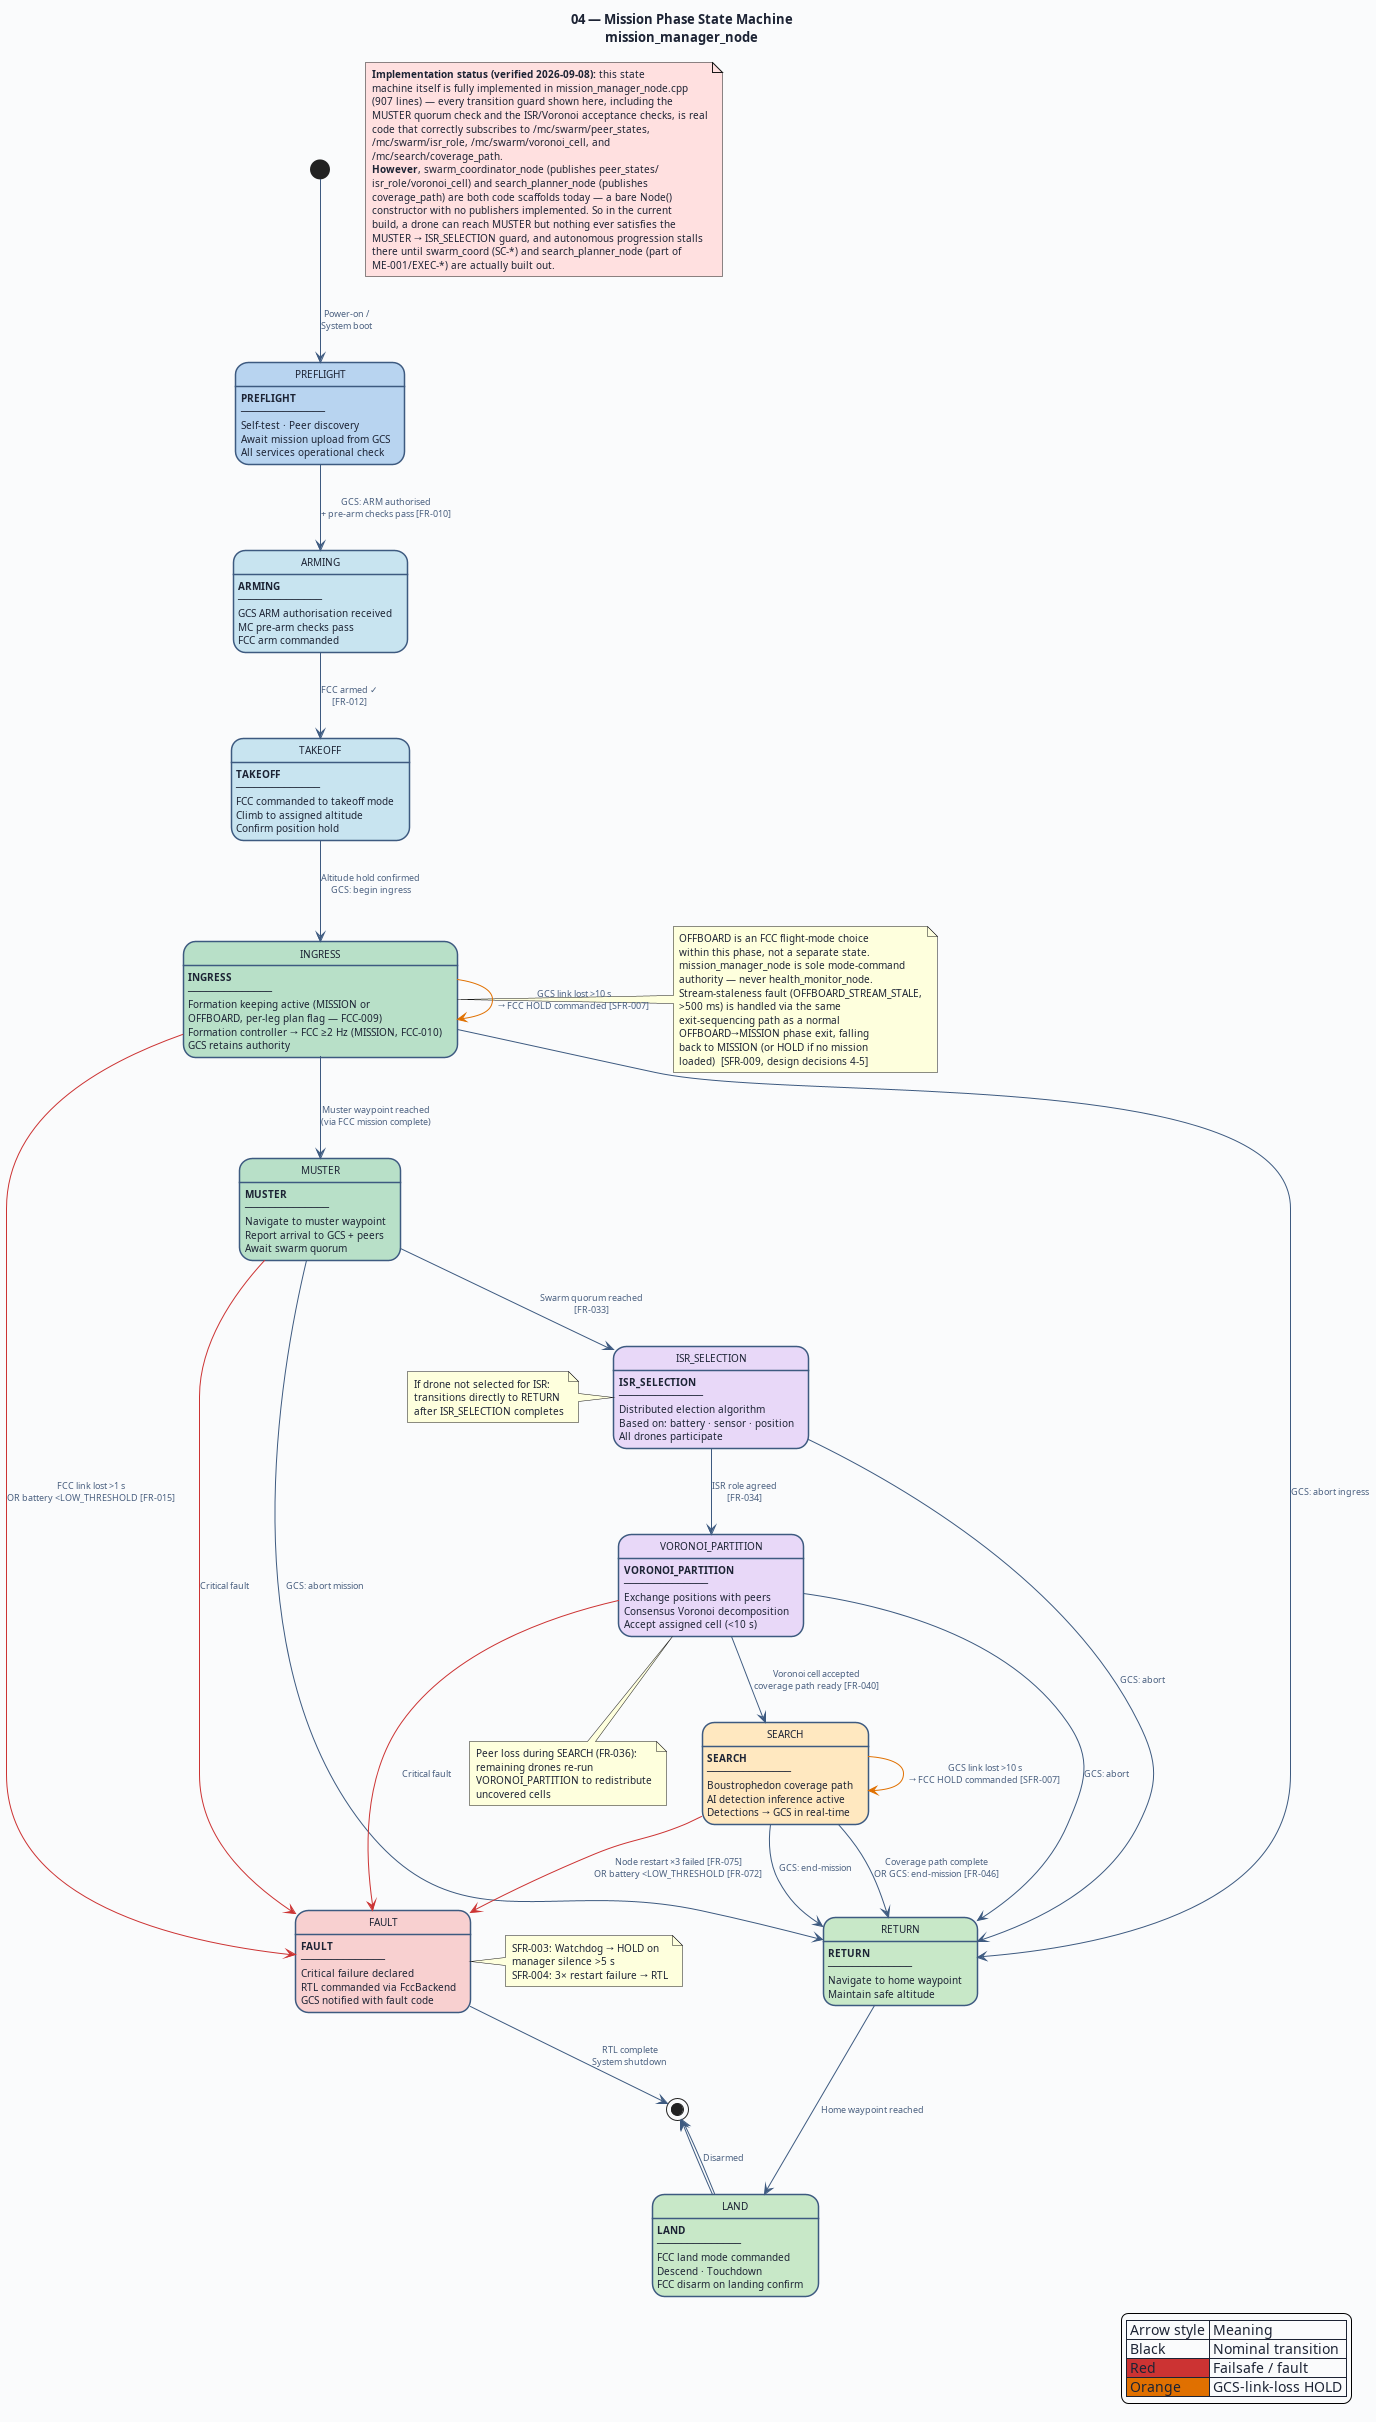

The diagram above was rendered by PlantUML. Its source (embedded in the PNG):
@startuml 04-mission-state-machine
' ─────────────────────────────────────────────────────────────
' Diagram 04: Mission Phase State Machine
' mission_manager_node — Swarm Search Drone MC
' MC-SRS-001  FR-001, FR-002, FR-003
' ─────────────────────────────────────────────────────────────

title "04 — Mission Phase State Machine\nmission_manager_node"

skinparam BackgroundColor #FAFBFC
skinparam DefaultFontColor #1C2334
skinparam DefaultFontSize 10
skinparam TitleFontSize 13
skinparam TitleFontStyle bold
skinparam ArrowColor #3D5A80
skinparam ArrowFontColor #3D5A80
skinparam ArrowFontSize 9

skinparam state {
  BackgroundColor #D8E8F8
  BorderColor #3D5A80
  BorderThickness 1.5
  FontSize 10
  FontColor #1C2334
  ArrowColor #3D5A80
}

skinparam StateBorderColor #3D5A80
skinparam StateBackgroundColor #D8E8F8
skinparam StateArrowColor #3D5A80
skinparam StateArrowFontSize 9
skinparam StateArrowFontColor #4A6080

' ── States ──────────────────────────────────────────────────

[*] --> PREFLIGHT : Power-on /\nSystem boot

state PREFLIGHT #B8D4F0 : **PREFLIGHT**\n──────────────\nSelf-test · Peer discovery\nAwait mission upload from GCS\nAll services operational check

state ARMING #C8E4F0 : **ARMING**\n──────────────\nGCS ARM authorisation received\nMC pre-arm checks pass\nFCC arm commanded

state TAKEOFF #C8E4F0 : **TAKEOFF**\n──────────────\nFCC commanded to takeoff mode\nClimb to assigned altitude\nConfirm position hold

state INGRESS #B8E0C8 : **INGRESS**\n──────────────\nFormation keeping active (MISSION or\nOFFBOARD, per-leg plan flag — FCC-009)\nFormation controller → FCC ≥2 Hz (MISSION, FCC-010)\nGCS retains authority

state MUSTER #B8E0C8 : **MUSTER**\n──────────────\nNavigate to muster waypoint\nReport arrival to GCS + peers\nAwait swarm quorum

state ISR_SELECTION #E8D8F8 : **ISR_SELECTION**\n──────────────\nDistributed election algorithm\nBased on: battery · sensor · position\nAll drones participate

state VORONOI_PARTITION #E8D8F8 : **VORONOI_PARTITION**\n──────────────\nExchange positions with peers\nConsensus Voronoi decomposition\nAccept assigned cell (<10 s)

state SEARCH #FFE8C0 : **SEARCH**\n──────────────\nBoustrophedon coverage path\nAI detection inference active\nDetections → GCS in real-time

state RETURN #C8E8C8 : **RETURN**\n──────────────\nNavigate to home waypoint\nMaintain safe altitude

state LAND #C8E8C8 : **LAND**\n──────────────\nFCC land mode commanded\nDescend · Touchdown\nFCC disarm on landing confirm

state FAULT #F8D0D0 : **FAULT**\n──────────────\nCritical failure declared\nRTL commanded via FccBackend\nGCS notified with fault code

[*] <-- LAND : Disarmed

' ── Nominal transitions (GCS-commanded or autonomous) ───────

PREFLIGHT --> ARMING : GCS: ARM authorised\n+ pre-arm checks pass [FR-010]

ARMING --> TAKEOFF : FCC armed ✓\n[FR-012]

TAKEOFF --> INGRESS : Altitude hold confirmed\nGCS: begin ingress

INGRESS --> MUSTER : Muster waypoint reached\n(via FCC mission complete)

MUSTER --> ISR_SELECTION : Swarm quorum reached\n[FR-033]

ISR_SELECTION --> VORONOI_PARTITION : ISR role agreed\n[FR-034]

VORONOI_PARTITION --> SEARCH : Voronoi cell accepted\ncoverage path ready [FR-040]

SEARCH --> RETURN : Coverage path complete\nOR GCS: end-mission [FR-046]

RETURN --> LAND : Home waypoint reached

LAND --> [*]

' ── GCS override transitions (any state → target) ───────────

INGRESS --> RETURN : GCS: abort ingress
MUSTER --> RETURN : GCS: abort mission
ISR_SELECTION --> RETURN : GCS: abort
VORONOI_PARTITION --> RETURN : GCS: abort
SEARCH --> RETURN : GCS: end-mission

' ── Failsafe transitions (any autonomous state) ─────────────

INGRESS -[#CC3333]-> FAULT : FCC link lost >1 s\nOR battery <LOW_THRESHOLD [FR-015]
SEARCH -[#CC3333]-> FAULT : Node restart ×3 failed [FR-075]\nOR battery <LOW_THRESHOLD [FR-072]
VORONOI_PARTITION -[#CC3333]-> FAULT : Critical fault
MUSTER -[#CC3333]-> FAULT : Critical fault

' ── GCS-link-lost HOLD (shown as self-loop note) ────────────
INGRESS -[#E07000]-> INGRESS : GCS link lost >10 s\n→ FCC HOLD commanded [SFR-007]
SEARCH -[#E07000]-> SEARCH : GCS link lost >10 s\n→ FCC HOLD commanded [SFR-007]

FAULT --> [*] : RTL complete\nSystem shutdown

' ── Notes ───────────────────────────────────────────────────

note right of FAULT
  SFR-003: Watchdog → HOLD on
  manager silence >5 s
  SFR-004: 3× restart failure → RTL
end note

note left of ISR_SELECTION
  If drone not selected for ISR:
  transitions directly to RETURN
  after ISR_SELECTION completes
end note

note as N_IMPL_STATUS #FFE0E0
  <b>Implementation status (verified 2026-09-08):</b> this state
  machine itself is fully implemented in mission_manager_node.cpp
  (907 lines) — every transition guard shown here, including the
  MUSTER quorum check and the ISR/Voronoi acceptance checks, is real
  code that correctly subscribes to /mc/swarm/peer_states,
  /mc/swarm/isr_role, /mc/swarm/voronoi_cell, and
  /mc/search/coverage_path.
  <b>However</b>, swarm_coordinator_node (publishes peer_states/
  isr_role/voronoi_cell) and search_planner_node (publishes
  coverage_path) are both code scaffolds today — a bare Node()
  constructor with no publishers implemented. So in the current
  build, a drone can reach MUSTER but nothing ever satisfies the
  MUSTER → ISR_SELECTION guard, and autonomous progression stalls
  there until swarm_coord (SC-*) and search_planner_node (part of
  ME-001/EXEC-*) are actually built out.
end note

note bottom of VORONOI_PARTITION
  Peer loss during SEARCH (FR-036):
  remaining drones re-run
  VORONOI_PARTITION to redistribute
  uncovered cells
end note

note right of INGRESS
  OFFBOARD is an FCC flight-mode choice
  within this phase, not a separate state.
  mission_manager_node is sole mode-command
  authority — never health_monitor_node.
  Stream-staleness fault (OFFBOARD_STREAM_STALE,
  >500 ms) is handled via the same
  exit-sequencing path as a normal
  OFFBOARD→MISSION phase exit, falling
  back to MISSION (or HOLD if no mission
  loaded)  [SFR-009, design decisions 4-5]
end note

legend right
  | Arrow style | Meaning |
  | Black | Nominal transition |
  | <#CC3333> Red | Failsafe / fault |
  | <#E07000> Orange | GCS-link-loss HOLD |
endlegend

@enduml